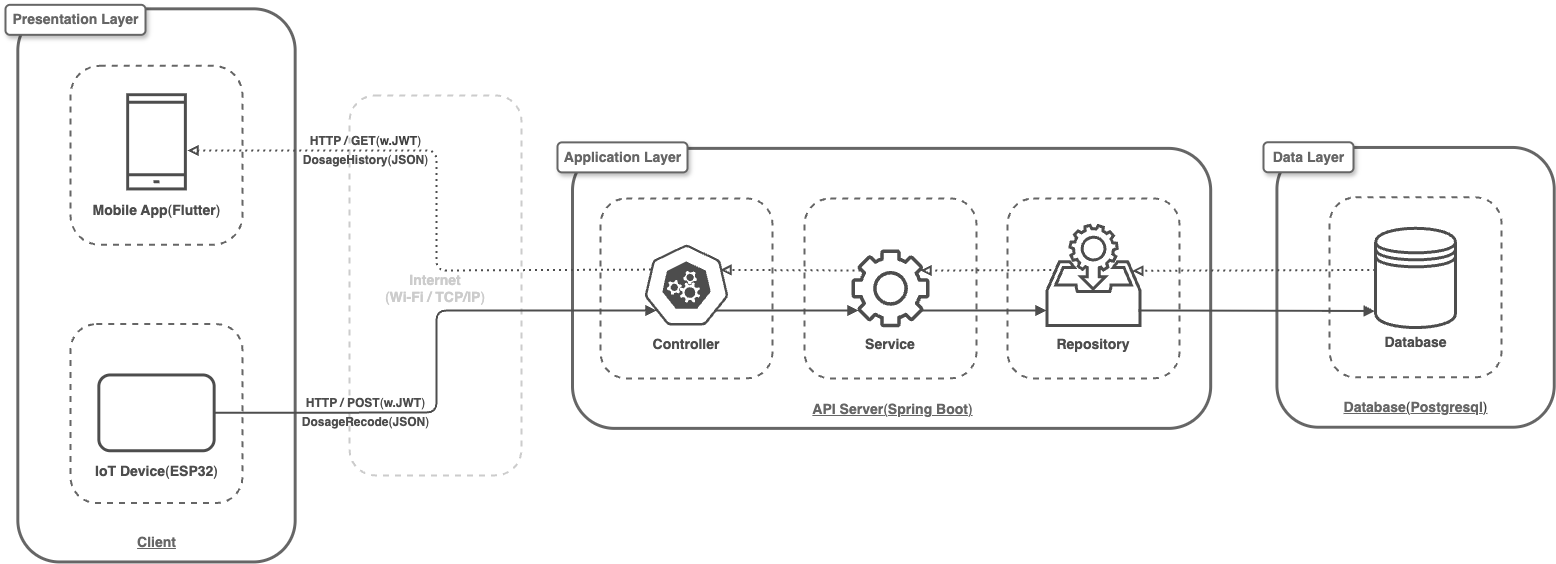

The diagram above was exported from draw.io. Its source (the exported page's mxGraphModel, read from the mxfile embedded in the PNG):
<mxGraphModel dx="1304" dy="923" grid="1" gridSize="10" guides="1" tooltips="1" connect="0" arrows="0" fold="1" page="1" pageScale="1" pageWidth="827" pageHeight="1169" math="0" shadow="0">
  <root>
    <mxCell id="0" />
    <mxCell id="1" parent="0" />
    <mxCell id="72" value="" style="rounded=1;whiteSpace=wrap;html=1;strokeWidth=2;strokeColor=#CCCCCC;fillColor=none;dashed=1;" vertex="1" parent="1">
      <mxGeometry x="393" y="254.875" width="172" height="380" as="geometry" />
    </mxCell>
    <mxCell id="27" value="" style="group;strokeWidth=2;fillColor=none;" parent="1" vertex="1" connectable="0">
      <mxGeometry x="1313" y="301.75" width="284.78195652173855" height="286.25" as="geometry" />
    </mxCell>
    <mxCell id="9" value="" style="rounded=1;whiteSpace=wrap;html=1;strokeWidth=3;strokeColor=#666666;fillColor=none;glass=0;" parent="27" vertex="1">
      <mxGeometry x="7.391956521738564" y="5.21" width="277.39" height="279.79" as="geometry" />
    </mxCell>
    <mxCell id="62" value="" style="rounded=1;whiteSpace=wrap;html=1;strokeWidth=2;strokeColor=#666666;fillColor=none;dashed=1;" parent="27" vertex="1">
      <mxGeometry x="60.08695652173856" y="55.110000000000014" width="172" height="180" as="geometry" />
    </mxCell>
    <mxCell id="61" value="&lt;font style=&quot;color: rgb(77, 77, 77); font-size: 14px;&quot;&gt;&lt;b style=&quot;&quot;&gt;Database&lt;/b&gt;&lt;/font&gt;" style="text;html=1;align=center;verticalAlign=middle;resizable=0;points=[];autosize=1;strokeColor=none;fillColor=none;" parent="27" vertex="1">
      <mxGeometry x="101.08695652173856" y="185.30357142857144" width="90" height="30" as="geometry" />
    </mxCell>
    <mxCell id="5" value="" style="shape=datastore;whiteSpace=wrap;html=1;strokeWidth=3;strokeColor=#4D4D4D;fontColor=#4D4D4D;" parent="27" vertex="1">
      <mxGeometry x="106.08695652173856" y="86.07809810671259" width="80" height="99.22547332185887" as="geometry" />
    </mxCell>
    <mxCell id="11" value="&lt;span style=&quot;color: rgb(102, 102, 102); font-size: 14px;&quot;&gt;Database&lt;/span&gt;&lt;span style=&quot;color: rgb(63, 63, 63); scrollbar-color: rgb(226, 226, 226) rgb(251, 251, 251); font-size: 14px; font-weight: normal;&quot;&gt;(&lt;/span&gt;&lt;span style=&quot;color: rgb(102, 102, 102); font-size: 14px;&quot;&gt;Postgresql&lt;/span&gt;&lt;span style=&quot;color: rgb(63, 63, 63); scrollbar-color: rgb(226, 226, 226) rgb(251, 251, 251); font-size: 14px; font-weight: normal;&quot;&gt;)&lt;/span&gt;" style="text;html=1;align=center;verticalAlign=middle;resizable=0;points=[];autosize=1;strokeColor=none;fillColor=none;fontStyle=5;fontColor=#666666;" parent="27" vertex="1">
      <mxGeometry x="66.08695652173856" y="249.7768932874355" width="160" height="30" as="geometry" />
    </mxCell>
    <mxCell id="25" value="&lt;font style=&quot;font-size: 14px;&quot;&gt;Data Layer&lt;/font&gt;" style="text;html=1;align=center;verticalAlign=middle;resizable=0;points=[];autosize=1;strokeColor=#666666;fillColor=default;fontColor=#666666;labelBorderColor=none;labelBackgroundColor=none;fontStyle=1;fontSize=12;rounded=1;strokeWidth=2;shadow=1;" parent="27" vertex="1">
      <mxGeometry x="-6" width="90" height="30" as="geometry" />
    </mxCell>
    <mxCell id="29" value="" style="group;shadow=0;" parent="1" vertex="1" connectable="0">
      <mxGeometry x="50" y="168.305" width="468" height="553.14" as="geometry" />
    </mxCell>
    <mxCell id="69" value="" style="group;shadow=0;" vertex="1" connectable="0" parent="29">
      <mxGeometry x="-1" y="-3.9797558214598916" width="289.69" height="557.1197558214599" as="geometry" />
    </mxCell>
    <mxCell id="63" value="" style="rounded=1;whiteSpace=wrap;html=1;strokeWidth=2;strokeColor=#666666;fillColor=none;dashed=1;" parent="69" vertex="1">
      <mxGeometry x="65" y="319.2376513526981" width="172" height="178.9035631502345" as="geometry" />
    </mxCell>
    <mxCell id="65" value="" style="rounded=1;whiteSpace=wrap;html=1;strokeWidth=2;strokeColor=#666666;fillColor=none;dashed=1;arcSize=17;" parent="69" vertex="1">
      <mxGeometry x="65" y="61.02017520585965" width="172" height="178.9035631502345" as="geometry" />
    </mxCell>
    <mxCell id="7" value="" style="rounded=1;whiteSpace=wrap;html=1;strokeWidth=3;strokeColor=#666666;fillColor=none;shadow=0;" parent="69" vertex="1">
      <mxGeometry x="12.3" y="3.9797558214598916" width="277.39" height="553.14" as="geometry" />
    </mxCell>
    <mxCell id="22" value="&lt;div style=&quot;text-align: start;&quot;&gt;&lt;span style=&quot;background-color: transparent;&quot;&gt;&lt;font style=&quot;color: rgb(102, 102, 102); font-size: 14px;&quot;&gt;Presentation Layer&lt;/font&gt;&lt;/span&gt;&lt;/div&gt;" style="text;html=1;align=center;verticalAlign=middle;resizable=0;points=[];autosize=1;strokeColor=#666666;fillColor=default;fontColor=#666666;labelBorderColor=none;labelBackgroundColor=none;fontStyle=1;fontSize=12;rounded=1;shadow=1;strokeWidth=2;" parent="69" vertex="1">
      <mxGeometry width="140" height="30" as="geometry" />
    </mxCell>
    <mxCell id="33" value="&lt;font style=&quot;font-size: 14px; color: rgb(102, 102, 102);&quot;&gt;&lt;u style=&quot;&quot;&gt;Client&lt;/u&gt;&lt;/font&gt;" style="text;html=1;align=center;verticalAlign=middle;resizable=0;points=[];autosize=1;strokeColor=none;fillColor=none;fontStyle=1;fontSize=12;" parent="69" vertex="1">
      <mxGeometry x="121" y="522.9940223589288" width="60" height="30" as="geometry" />
    </mxCell>
    <mxCell id="67" value="" style="group" parent="69" vertex="1" connectable="0">
      <mxGeometry x="81" y="89.84849659015156" width="140" height="130.4907229210873" as="geometry" />
    </mxCell>
    <mxCell id="4" value="" style="html=1;verticalLabelPosition=bottom;align=center;labelBackgroundColor=#ffffff;verticalAlign=top;strokeWidth=3;strokeColor=#4D4D4D;shadow=0;dashed=0;shape=mxgraph.ios7.icons.smartphone;" parent="67" vertex="1">
      <mxGeometry x="41.125" width="57.74999999999999" height="94.25375692027917" as="geometry" />
    </mxCell>
    <mxCell id="15" value="Mobile App&lt;span style=&quot;font-weight: normal;&quot;&gt;(&lt;/span&gt;Flutter&lt;span style=&quot;font-weight: normal;&quot;&gt;)&lt;/span&gt;" style="text;html=1;align=center;verticalAlign=middle;resizable=0;points=[];autosize=1;strokeColor=none;fillColor=none;fontColor=#4D4D4D;fontStyle=1;fontSize=14;" parent="67" vertex="1">
      <mxGeometry y="100.67346239604822" width="140" height="30" as="geometry" />
    </mxCell>
    <mxCell id="68" value="" style="group" parent="69" vertex="1" connectable="0">
      <mxGeometry x="76" y="375.09531940293795" width="150" height="113.693214381974" as="geometry" />
    </mxCell>
    <mxCell id="30" value="" style="group" parent="68" vertex="1" connectable="0">
      <mxGeometry width="150" height="113.69321438197402" as="geometry" />
    </mxCell>
    <mxCell id="3" value="" style="rounded=1;whiteSpace=wrap;html=1;strokeWidth=3;strokeColor=#4D4D4D;" parent="30" vertex="1">
      <mxGeometry x="17.307692307692307" y="-4.969543420839847" width="115.38461538461539" height="75.79547625464934" as="geometry" />
    </mxCell>
    <mxCell id="18" value="&lt;font style=&quot;font-size: 14px;&quot;&gt;IoT Device&lt;span style=&quot;font-weight: normal;&quot;&gt;(&lt;/span&gt;ESP32&lt;span style=&quot;font-weight: normal;&quot;&gt;)&lt;/span&gt;&lt;/font&gt;" style="text;html=1;align=center;verticalAlign=middle;resizable=0;points=[];autosize=1;strokeColor=none;fillColor=none;fontColor=#4D4D4D;fontStyle=1;textShadow=0;" parent="68" vertex="1">
      <mxGeometry x="5" y="77.03551874792096" width="140" height="30" as="geometry" />
    </mxCell>
    <mxCell id="79" value="&lt;font style=&quot;color: rgb(77, 77, 77);&quot;&gt;&lt;b style=&quot;&quot;&gt;DosageRecode&lt;/b&gt;(&lt;b style=&quot;&quot;&gt;JSON&lt;/b&gt;)&lt;/font&gt;" style="text;html=1;align=center;verticalAlign=middle;resizable=0;points=[];autosize=1;strokeColor=none;fillColor=none;" vertex="1" parent="29">
      <mxGeometry x="284" y="398.695" width="150" height="30" as="geometry" />
    </mxCell>
    <mxCell id="71" value="" style="group" vertex="1" connectable="0" parent="1">
      <mxGeometry x="601" y="301.875" width="653.18" height="286" as="geometry" />
    </mxCell>
    <mxCell id="8" value="" style="rounded=1;whiteSpace=wrap;html=1;strokeWidth=3;strokeColor=#666666;fillColor=none;" parent="71" vertex="1">
      <mxGeometry x="15" y="6" width="638.18" height="280" as="geometry" />
    </mxCell>
    <mxCell id="24" value="&lt;font style=&quot;font-size: 14px;&quot;&gt;Application Layer&lt;/font&gt;" style="text;html=1;align=center;verticalAlign=middle;resizable=0;points=[];autosize=1;strokeColor=#666666;fillColor=default;fontColor=#666666;labelBorderColor=none;labelBackgroundColor=none;fontStyle=1;fontSize=12;textShadow=0;rounded=1;strokeWidth=2;shadow=1;" parent="71" vertex="1">
      <mxGeometry width="130" height="30" as="geometry" />
    </mxCell>
    <mxCell id="20" value="&lt;font style=&quot;font-size: 14px; color: rgb(102, 102, 102);&quot;&gt;API Server&lt;span style=&quot;font-weight: normal;&quot;&gt;(&lt;/span&gt;Spring Boot&lt;span style=&quot;font-weight: normal;&quot;&gt;)&lt;/span&gt;&lt;/font&gt;" style="text;html=1;align=center;verticalAlign=middle;resizable=0;points=[];autosize=1;strokeColor=none;fillColor=none;fontStyle=5;fontColor=#666666;" parent="71" vertex="1">
      <mxGeometry x="250" y="252.5" width="170" height="30" as="geometry" />
    </mxCell>
    <mxCell id="35" value="" style="rounded=1;whiteSpace=wrap;html=1;strokeWidth=2;strokeColor=#666666;fillColor=none;dashed=1;" parent="71" vertex="1">
      <mxGeometry x="43" y="56" width="172" height="180" as="geometry" />
    </mxCell>
    <mxCell id="38" value="" style="rounded=1;whiteSpace=wrap;html=1;strokeWidth=2;strokeColor=#666666;fillColor=none;dashed=1;" parent="71" vertex="1">
      <mxGeometry x="247" y="56" width="172" height="180" as="geometry" />
    </mxCell>
    <mxCell id="39" value="" style="rounded=1;whiteSpace=wrap;html=1;strokeWidth=2;strokeColor=#666666;fillColor=none;dashed=1;" parent="71" vertex="1">
      <mxGeometry x="450" y="56" width="172" height="180" as="geometry" />
    </mxCell>
    <mxCell id="43" value="" style="group" parent="71" vertex="1" connectable="0">
      <mxGeometry x="294" y="107" width="78" height="110.5" as="geometry" />
    </mxCell>
    <mxCell id="42" value="&lt;font style=&quot;font-size: 14px; color: rgb(77, 77, 77);&quot;&gt;Service&lt;/font&gt;" style="text;strokeColor=none;align=center;fillColor=none;html=1;verticalAlign=middle;whiteSpace=wrap;rounded=0;fontStyle=1;fontColor=#4D4D4D;" parent="43" vertex="1">
      <mxGeometry x="9" y="80.5" width="60" height="30" as="geometry" />
    </mxCell>
    <mxCell id="41" value="" style="sketch=0;outlineConnect=0;dashed=1;verticalLabelPosition=bottom;verticalAlign=top;align=center;html=1;fontSize=12;fontStyle=0;aspect=fixed;pointerEvents=1;shape=mxgraph.aws4.gear;strokeWidth=0.5;dashPattern=8 8;fillStyle=auto;fillColor=#4D4D4D;strokeColor=none;fontColor=#ffffff;" parent="43" vertex="1">
      <mxGeometry width="78" height="78" as="geometry" />
    </mxCell>
    <mxCell id="52" value="" style="html=1;aspect=fixed;strokeColor=#4D4D4D;shadow=0;fillColor=none;verticalAlign=top;labelPosition=center;verticalLabelPosition=bottom;shape=mxgraph.gcp2.data_access;fillStyle=auto;strokeWidth=3;perimeterSpacing=0;" parent="71" vertex="1">
      <mxGeometry x="489.5" y="83" width="93" height="100" as="geometry" />
    </mxCell>
    <mxCell id="57" value="&lt;span style=&quot;font-size: 14px;&quot;&gt;&lt;font style=&quot;color: rgb(77, 77, 77);&quot;&gt;Repository&lt;/font&gt;&lt;/span&gt;" style="text;strokeColor=none;align=center;fillColor=none;html=1;verticalAlign=middle;whiteSpace=wrap;rounded=0;fontStyle=1;fontColor=#4D4D4D;" parent="71" vertex="1">
      <mxGeometry x="506" y="187.5" width="60" height="30" as="geometry" />
    </mxCell>
    <mxCell id="59" value="&lt;span style=&quot;font-size: 14px;&quot;&gt;Controller&lt;/span&gt;" style="text;strokeColor=none;align=center;fillColor=none;html=1;verticalAlign=middle;whiteSpace=wrap;rounded=0;fontStyle=1;fontColor=#4D4D4D;" parent="71" vertex="1">
      <mxGeometry x="99" y="187.5" width="60" height="30" as="geometry" />
    </mxCell>
    <mxCell id="73" value="&lt;span style=&quot;font-size: 14px;&quot;&gt;&lt;font style=&quot;color: rgb(204, 204, 204);&quot;&gt;Internet&lt;/font&gt;&lt;/span&gt;&lt;div&gt;&lt;span style=&quot;font-size: 14px;&quot;&gt;&lt;font style=&quot;font-weight: 400; color: rgb(204, 204, 204);&quot;&gt;(&lt;/font&gt;&lt;font&gt;&lt;font style=&quot;color: rgb(204, 204, 204);&quot;&gt;Wi-Fi / TCP/IP&lt;/font&gt;&lt;span style=&quot;font-weight: normal;&quot;&gt;&lt;font style=&quot;color: rgb(204, 204, 204);&quot;&gt;)&lt;/font&gt;&lt;/span&gt;&lt;/font&gt;&lt;/span&gt;&lt;/div&gt;" style="text;strokeColor=none;align=center;fillColor=none;html=1;verticalAlign=middle;whiteSpace=wrap;rounded=0;fontStyle=1;fontColor=#CCCCCC;" vertex="1" parent="71">
      <mxGeometry x="-182" y="130.985" width="120" height="30" as="geometry" />
    </mxCell>
    <mxCell id="44" value="" style="aspect=fixed;sketch=0;html=1;dashed=0;whitespace=wrap;verticalLabelPosition=bottom;verticalAlign=top;fillColor=none;strokeColor=#4D4D4D;points=[[0.005,0.63,0],[0.1,0.2,0],[0.9,0.2,0],[0.5,0,0],[0.995,0.63,0],[0.72,0.99,0],[0.5,1,0],[0.28,0.99,0]];shape=mxgraph.kubernetes.icon2;prIcon=api;strokeWidth=3;shadow=0;" parent="71" vertex="1">
      <mxGeometry x="87" y="102.36" width="84" height="80.64" as="geometry" />
    </mxCell>
    <mxCell id="109" value="" style="edgeStyle=none;orthogonalLoop=1;jettySize=auto;html=1;strokeWidth=2;strokeColor=#4D4D4D;endArrow=block;endFill=1;" edge="1" parent="71">
      <mxGeometry width="80" relative="1" as="geometry">
        <mxPoint x="159" y="168.125" as="sourcePoint" />
        <mxPoint x="301" y="168.125" as="targetPoint" />
        <Array as="points" />
      </mxGeometry>
    </mxCell>
    <mxCell id="126" value="" style="edgeStyle=none;orthogonalLoop=1;jettySize=auto;html=1;strokeWidth=2;strokeColor=#4D4D4D;endArrow=block;endFill=1;" edge="1" parent="71">
      <mxGeometry width="80" relative="1" as="geometry">
        <mxPoint x="363" y="168.125" as="sourcePoint" />
        <mxPoint x="489" y="168.125" as="targetPoint" />
        <Array as="points" />
      </mxGeometry>
    </mxCell>
    <mxCell id="153" value="" style="edgeStyle=none;orthogonalLoop=1;jettySize=auto;html=1;exitX=0.109;exitY=0.447;exitDx=0;exitDy=0;exitPerimeter=0;strokeWidth=2;strokeColor=#4D4D4D;endArrow=block;endFill=0;dashed=1;dashPattern=1 2;" edge="1" parent="71" source="52">
      <mxGeometry width="80" relative="1" as="geometry">
        <mxPoint x="493" y="128.125" as="sourcePoint" />
        <mxPoint x="363" y="128.125" as="targetPoint" />
        <Array as="points" />
      </mxGeometry>
    </mxCell>
    <mxCell id="154" value="" style="edgeStyle=none;orthogonalLoop=1;jettySize=auto;html=1;exitX=0.109;exitY=0.447;exitDx=0;exitDy=0;exitPerimeter=0;strokeWidth=2;strokeColor=#4D4D4D;endArrow=block;endFill=0;entryX=0.904;entryY=0.312;entryDx=0;entryDy=0;entryPerimeter=0;dashed=1;dashPattern=1 2;" edge="1" parent="71" target="44">
      <mxGeometry width="80" relative="1" as="geometry">
        <mxPoint x="303" y="128.13" as="sourcePoint" />
        <mxPoint x="166" y="128.255" as="targetPoint" />
        <Array as="points" />
      </mxGeometry>
    </mxCell>
    <mxCell id="76" value="" style="edgeStyle=none;orthogonalLoop=1;jettySize=auto;html=1;exitX=1;exitY=0.5;exitDx=0;exitDy=0;strokeWidth=2;strokeColor=#4D4D4D;endArrow=block;endFill=1;flowAnimation=0;shadow=0;" edge="1" parent="1" source="3">
      <mxGeometry width="80" relative="1" as="geometry">
        <mxPoint x="550" y="590" as="sourcePoint" />
        <mxPoint x="700" y="470" as="targetPoint" />
        <Array as="points">
          <mxPoint x="480" y="572" />
          <mxPoint x="480" y="470" />
        </Array>
      </mxGeometry>
    </mxCell>
    <mxCell id="80" value="&lt;div style=&quot;text-align: start;&quot;&gt;&lt;font style=&quot;color: rgb(77, 77, 77);&quot;&gt;&lt;b&gt;HTTP / POST&lt;/b&gt;(&lt;b&gt;w.JWT&lt;/b&gt;)&lt;/font&gt;&lt;/div&gt;" style="text;html=1;align=center;verticalAlign=middle;resizable=0;points=[];autosize=1;strokeColor=none;fillColor=none;" vertex="1" parent="1">
      <mxGeometry x="339" y="548" width="140" height="30" as="geometry" />
    </mxCell>
    <mxCell id="145" value="" style="edgeStyle=none;orthogonalLoop=1;jettySize=auto;html=1;strokeWidth=2;strokeColor=#4D4D4D;endArrow=block;endFill=1;entryX=-0.022;entryY=0.833;entryDx=0;entryDy=0;entryPerimeter=0;" edge="1" parent="1">
      <mxGeometry width="80" relative="1" as="geometry">
        <mxPoint x="1182" y="470" as="sourcePoint" />
        <mxPoint x="1418.3269565217388" y="470.4829173838209" as="targetPoint" />
        <Array as="points" />
      </mxGeometry>
    </mxCell>
    <mxCell id="152" value="" style="edgeStyle=none;orthogonalLoop=1;jettySize=auto;html=1;exitX=-0.004;exitY=0.42;exitDx=0;exitDy=0;exitPerimeter=0;entryX=0.916;entryY=0.454;entryDx=0;entryDy=0;entryPerimeter=0;strokeWidth=2;strokeColor=#4D4D4D;endArrow=block;endFill=0;dashed=1;dashPattern=1 2;" edge="1" parent="1" source="5" target="52">
      <mxGeometry width="80" relative="1" as="geometry">
        <mxPoint x="1350" y="430" as="sourcePoint" />
        <mxPoint x="1230" y="430" as="targetPoint" />
      </mxGeometry>
    </mxCell>
    <mxCell id="155" value="" style="edgeStyle=none;orthogonalLoop=1;jettySize=auto;html=1;exitX=0.077;exitY=0.308;exitDx=0;exitDy=0;exitPerimeter=0;strokeWidth=2;strokeColor=#4D4D4D;endArrow=block;endFill=0;dashed=1;dashPattern=1 2;" edge="1" parent="1" source="44">
      <mxGeometry width="80" relative="1" as="geometry">
        <mxPoint x="590" y="436" as="sourcePoint" />
        <mxPoint x="231" y="310" as="targetPoint" />
        <Array as="points">
          <mxPoint x="480" y="430" />
          <mxPoint x="480" y="310" />
        </Array>
      </mxGeometry>
    </mxCell>
    <mxCell id="158" value="&lt;font style=&quot;color: rgb(77, 77, 77);&quot;&gt;&lt;b style=&quot;&quot;&gt;DosageHistory&lt;/b&gt;(&lt;b style=&quot;&quot;&gt;JSON&lt;/b&gt;)&lt;/font&gt;" style="text;html=1;align=center;verticalAlign=middle;resizable=0;points=[];autosize=1;strokeColor=none;fillColor=none;" vertex="1" parent="1">
      <mxGeometry x="334" y="305" width="150" height="30" as="geometry" />
    </mxCell>
    <mxCell id="159" value="&lt;b&gt;&lt;font style=&quot;color: rgb(77, 77, 77);&quot;&gt;HTTP / GET&lt;/font&gt;&lt;/b&gt;&lt;span style=&quot;color: rgb(77, 77, 77); text-align: start;&quot;&gt;(&lt;/span&gt;&lt;b style=&quot;color: rgb(63, 63, 63); scrollbar-color: rgb(226, 226, 226) rgb(251, 251, 251); text-align: start;&quot;&gt;w.JWT&lt;/b&gt;&lt;span style=&quot;color: rgb(77, 77, 77); text-align: start;&quot;&gt;)&lt;/span&gt;" style="text;html=1;align=center;verticalAlign=middle;resizable=0;points=[];autosize=1;strokeColor=none;fillColor=none;" vertex="1" parent="1">
      <mxGeometry x="344" y="286" width="130" height="30" as="geometry" />
    </mxCell>
  </root>
</mxGraphModel>